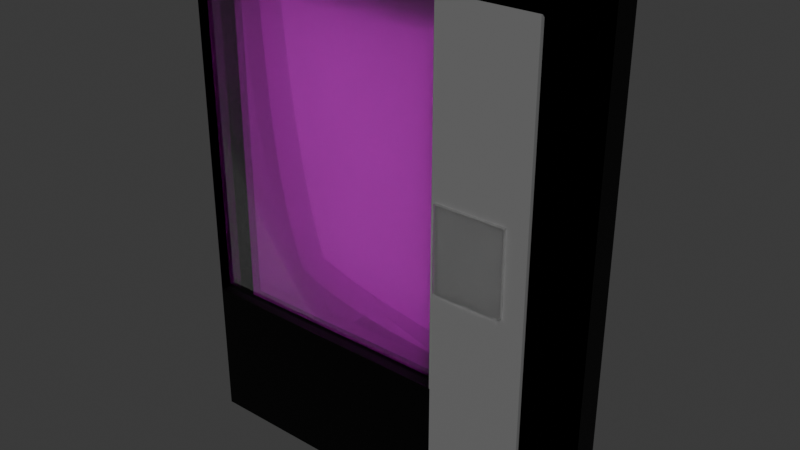# Source: steam.blend  (saved by Blender 4.1.24; exported with 4.5.12 LTS)
import bpy
from mathutils import Matrix  # noqa: F401  (used for matrix-valued properties, if any)

bpy.ops.wm.read_factory_settings(use_empty=True)
scene = bpy.context.scene
scene.name = 'Scene'

# ---- collections
col_collection = bpy.data.collections.new('Collection'); scene.collection.children.link(col_collection)

# ---- images (referenced by path relative to the original .blend; pixels are not part of the script)
import os
ASSET_DIR = os.environ.get("B2B_ASSET_DIR", "")  # directory of the original .blend (textures are referenced by path, not embedded)
HERE = os.path.dirname(os.path.abspath(__file__))  # packed textures are extracted next to this script under _unpacked/

def load_image(name, relpath, width, height, colorspace="sRGB"):
    """Load a texture the original file referenced (path relative to the .blend, or extracted next to this script)."""
    p = next((c for c in (os.path.join(HERE, relpath), os.path.join(ASSET_DIR, relpath)) if relpath and os.path.exists(c)), "")
    if p:
        img = bpy.data.images.load(p, check_existing=True)
        img.name = name
    else:  # same state as the original file: an image datablock whose file is absent (Cycles renders it pink)
        img = bpy.data.images.new(name, width, height)
        img.source = "FILE"
        img.filepath = "//" + (relpath or name)
    img.colorspace_settings.name = colorspace
    return img
img_png = load_image('ตู้กดน้ำ.png', 'project pic/ตู้กดน้ำ.png', 1024, 1024, 'sRGB')

# ---- materials (node trees are filled in below, after node groups)
mat_material = bpy.data.materials.new('Material')
mat_material.alpha_threshold = 0.0
mat_material.use_transparent_shadow = False
mat_material.roughness = 0.5
mat_material.line_color = (0.0, 0.0, 0.0, 1.0)
mat_material_001 = bpy.data.materials.new('Material.001')
mat_material_001.use_transparent_shadow = False
mat_material_002 = bpy.data.materials.new('Material.002')
mat_material_002.alpha_threshold = 0.0
mat_material_002.use_transparent_shadow = False
mat_material_002.roughness = 0.5
mat_material_002.line_color = (0.0, 0.0, 0.0, 1.0)
mat_material_005 = bpy.data.materials.new('Material.005')
mat_material_005.use_transparent_shadow = False
mat_glass = bpy.data.materials.new('glass')
mat_glass.use_raytrace_refraction = True
mat_glass.use_screen_refraction = True
mat_glass.refraction_depth = 0.1
mat_glass.thickness_mode = 'SLAB'

# ---- material node trees
mat_material.use_nodes = True; mat_material.node_tree.nodes.clear()
_N = mat_material.node_tree.nodes; _L = mat_material.node_tree.links
n0 = _N.new('ShaderNodeOutputMaterial'); n0.name = 'Material Output'; n0.location = (300, 300)
n1 = _N.new('ShaderNodeBsdfPrincipled'); n1.name = 'Principled BSDF'; n1.location = (10, 300)
n1.inputs[0].default_value = (0.0, 0.0, 0.0, 1.0)
n1.inputs[1].default_value = 0.5583
n1.inputs[3].default_value = 1.45
_L.new(n1.outputs[0], n0.inputs[0])
n0.is_active_output = True
mat_material_001.use_nodes = True; mat_material_001.node_tree.nodes.clear()
_N = mat_material_001.node_tree.nodes; _L = mat_material_001.node_tree.links
n0 = _N.new('ShaderNodeBsdfPrincipled'); n0.name = 'Principled BSDF'; n0.location = (10, 300)
n0.inputs[0].default_value = (0.1838, 0.1838, 0.1838, 1.0)
n1 = _N.new('ShaderNodeOutputMaterial'); n1.name = 'Material Output'; n1.location = (300, 300)
_L.new(n0.outputs[0], n1.inputs[0])
n1.is_active_output = True
mat_material_002.use_nodes = True; mat_material_002.node_tree.nodes.clear()
_N = mat_material_002.node_tree.nodes; _L = mat_material_002.node_tree.links
n0 = _N.new('ShaderNodeOutputMaterial'); n0.name = 'Material Output'; n0.location = (300, 300)
n1 = _N.new('ShaderNodeBsdfPrincipled'); n1.name = 'Principled BSDF'; n1.location = (10, 300)
n1.inputs[0].default_value = (0.0, 0.0, 0.0, 1.0)
n1.inputs[1].default_value = 0.5583
n1.inputs[3].default_value = 1.45
_L.new(n1.outputs[0], n0.inputs[0])
n0.is_active_output = True
mat_material_005.use_nodes = True; mat_material_005.node_tree.nodes.clear()
_N = mat_material_005.node_tree.nodes; _L = mat_material_005.node_tree.links
n0 = _N.new('ShaderNodeBsdfPrincipled'); n0.name = 'Principled BSDF'; n0.location = (10, 300)
n1 = _N.new('ShaderNodeOutputMaterial'); n1.name = 'Material Output'; n1.location = (300, 300)
n2 = _N.new('ShaderNodeTexImage'); n2.name = 'Image Texture'; n2.location = (-280, 280)
n2.image = img_png
_L.new(n0.outputs[0], n1.inputs[0])
_L.new(n2.outputs[0], n0.inputs[0])
n1.is_active_output = True
mat_glass.use_nodes = True; mat_glass.node_tree.nodes.clear()
_N = mat_glass.node_tree.nodes; _L = mat_glass.node_tree.links
n0 = _N.new('ShaderNodeBsdfPrincipled'); n0.name = 'Principled BSDF'; n0.location = (-388, 249)
n0.inputs[0].default_value = (1.0, 1.0, 1.0, 1.0)
n0.inputs[1].default_value = 1.0
n0.inputs[2].default_value = 0.0
n1 = _N.new('ShaderNodeOutputMaterial'); n1.name = 'Material Output'; n1.location = (784, 148)
n2 = _N.new('ShaderNodeBsdfGlass'); n2.name = 'Glass BSDF'; n2.location = (-52, 25)
n2.inputs[2].default_value = 0.8
n3 = _N.new('ShaderNodeMixShader'); n3.name = 'Mix Shader'; n3.location = (243, 204)
n3.inputs[0].default_value = 0.8
n4 = _N.new('ShaderNodeBsdfTransparent'); n4.name = 'Transparent BSDF'; n4.location = (311, -40)
n5 = _N.new('ShaderNodeMixShader'); n5.name = 'Mix Shader.001'; n5.location = (519, 181)
n5.inputs[0].default_value = 0.4
n6 = _N.new('ShaderNodeValue'); n6.name = 'Value'; n6.location = (784, -12)
n6.outputs[0].default_value = 0.1
_L.new(n5.outputs[0], n1.inputs[0])
_L.new(n0.outputs[0], n3.inputs[1])
_L.new(n2.outputs[0], n3.inputs[2])
_L.new(n3.outputs[0], n5.inputs[1])
_L.new(n4.outputs[0], n5.inputs[2])
_L.new(n6.outputs[0], n1.inputs[3])
n1.is_active_output = True

# ---- world
world_world = bpy.data.worlds.new('World'); scene.world = world_world
world_world.use_nodes = True; world_world.node_tree.nodes.clear()
_N = world_world.node_tree.nodes; _L = world_world.node_tree.links
n0 = _N.new('ShaderNodeOutputWorld'); n0.name = 'World Output'; n0.location = (300, 300)
n1 = _N.new('ShaderNodeBackground'); n1.name = 'Background'; n1.location = (10, 300)
n1.inputs[0].default_value = (0.05088, 0.05088, 0.05088, 1.0)
_L.new(n1.outputs[0], n0.inputs[0])
n0.is_active_output = True
world_world.color = (0.05088, 0.05088, 0.05088)
world_world.use_sun_shadow = False
world_world.sun_shadow_jitter_overblur = 0.0

# ---- meshes
me_cube = bpy.data.meshes.new('Cube')
me_cube.from_pydata([(1.0, 1.0, 1.0), (1.0, 1.0, -1.0), (1.0, -1.0, 1.0), (1.0, -1.0, -1.0), (-1.0, 1.0, 1.0), (-1.0, 1.0, -1.0), (-1.0, -1.0, 1.0), (-1.0, -1.0, -1.0), (-1.0, 0.3341, -1.0), (-1.0, 0.3341, 1.0), (1.0, 0.3341, 1.0), (1.0, 0.3341, -1.0), (-1.0, 0.5457, -1.0), (-1.0, 0.5457, 1.0), (1.0, 0.5457, 1.0), (1.0, 0.5457, -1.0), (-1.0, 0.3649, -1.0), (-1.0, 0.3649, 1.0), (1.0, 0.3649, 1.0), (1.0, 0.3649, -1.0), (0.4745, -1.015, -0.9807), (0.4745, -1.015, 0.9986), (0.4745, -0.8538, -0.9807), (0.4745, -0.8538, 0.9986), (0.9872, -1.015, -0.9807), (0.9872, -1.015, 0.9986), (0.9872, -0.8538, -0.9807), (0.9872, -0.8538, 0.9986), (-0.9945, -1.015, -1.019), (-0.9945, -1.015, -0.4503), (-0.9945, -0.8538, -1.019), (-0.9945, -0.8538, -0.4503), (0.4789, -1.015, -1.019), (0.4789, -1.015, -0.4503), (0.4789, -0.8538, -1.019), (0.4789, -0.8538, -0.4503), (-0.9767, -0.2712, -0.5418), (0.4971, -0.2712, -0.5418), (-0.9767, -0.2712, 0.9814), (0.4971, -0.2712, 0.9814), (-0.9818, -0.8782, -0.6429), (-0.9818, -0.8782, 0.967), (-0.9818, -0.6495, -0.6429), (-0.9818, -0.6495, 0.967), (0.5146, -0.8782, -0.6429), (0.5146, -0.8782, 0.967), (0.5146, -0.6495, -0.6429), (0.5146, -0.6495, 0.967), (0.4983, -1.065, -0.03768), (0.4983, -1.065, 0.297), (0.4983, -0.8723, -0.03768), (0.4983, -0.8723, 0.297), (0.8752, -1.065, -0.03768), (0.8752, -1.065, 0.297), (0.8752, -0.8723, -0.03768), (0.8752, -0.8723, 0.297)], [], [(0, 4, 6, 2), (6, 7, 8, 9), (7, 6, 4, 5), (5, 1, 3, 7), (1, 0, 2, 3), (5, 4, 0, 1), (10, 9, 13, 14), (7, 3, 11, 8), (2, 6, 9, 10), (3, 2, 10, 11), (12, 15, 19, 16), (9, 8, 12, 13), (8, 11, 15, 12), (11, 10, 14, 15), (19, 18, 17, 16), (15, 14, 18, 19), (14, 13, 17, 18), (13, 12, 16, 17), (20, 21, 23, 22), (22, 23, 27, 26), (26, 27, 25, 24), (24, 25, 21, 20), (22, 26, 24, 20), (27, 23, 21, 25), (28, 29, 31, 30), (30, 31, 35, 34), (34, 35, 33, 32), (32, 33, 29, 28), (30, 34, 32, 28), (35, 31, 29, 33), (36, 37, 39, 38), (40, 41, 43, 42), (42, 43, 47, 46), (46, 47, 45, 44), (44, 45, 41, 40), (42, 46, 44, 40), (47, 43, 41, 45), (48, 49, 51, 50), (50, 51, 55, 54), (54, 55, 53, 52), (52, 53, 49, 48), (50, 54, 52, 48), (55, 51, 49, 53)])
me_cube.polygons.foreach_set('material_index', [0, 0, 0, 0, 0, 0, 0, 0, 0, 0, 0, 0, 0, 0, 0, 0, 0, 0, 1, 1, 1, 1, 1, 1, 2, 2, 2, 2, 2, 2, 3, 4, 4, 4, 4, 4, 4, 4, 4, 4, 4, 4, 4])
_uv = me_cube.uv_layers.new(name='UVMap')
_uv.uv.foreach_set('vector', [0.625, 0.5, 0.875, 0.5, 0.875, 0.75, 0.625, 0.75, 0.625, 0.0, 0.375, 0.0, 0.375, 0.0, 0.625, 0.0, 0.375, 0.0, 0.625, 0.0, 0.625, 0.25, 0.375, 0.25, 0.125, 0.5, 0.375, 0.5, 0.375, 0.75, 0.125, 0.75, 0.375, 0.5, 0.625, 0.5, 0.625, 0.75, 0.375, 0.75, 0.375, 0.25, 0.625, 0.25, 0.625, 0.5, 0.375, 0.5, 0.625, 0.75, 0.875, 0.75, 0.875, 0.75, 0.625, 0.75, 0.125, 0.75, 0.375, 0.75, 0.375, 0.75, 0.125, 0.75, 0.625, 0.75, 0.875, 0.75, 0.875, 0.75, 0.625, 0.75, 0.375, 0.75, 0.625, 0.75, 0.625, 0.75, 0.375, 0.75, 0.125, 0.75, 0.375, 0.75, 0.375, 0.75, 0.125, 0.75, 0.625, 0.0, 0.375, 0.0, 0.375, 0.0, 0.625, 0.0, 0.125, 0.75, 0.375, 0.75, 0.375, 0.75, 0.125, 0.75, 0.375, 0.75, 0.625, 0.75, 0.625, 0.75, 0.375, 0.75, 0.375, 0.75, 0.625, 0.75, 0.625, 1.0, 0.375, 1.0, 0.375, 0.75, 0.625, 0.75, 0.625, 0.75, 0.375, 0.75, 0.625, 0.75, 0.875, 0.75, 0.875, 0.75, 0.625, 0.75, 0.625, 0.0, 0.375, 0.0, 0.375, 0.0, 0.625, 0.0, 0.375, 0.0, 0.625, 0.0, 0.625, 0.25, 0.375, 0.25, 0.375, 0.25, 0.625, 0.25, 0.625, 0.5, 0.375, 0.5, 0.375, 0.5, 0.625, 0.5, 0.625, 0.75, 0.375, 0.75, 0.375, 0.75, 0.625, 0.75, 0.625, 1.0, 0.375, 1.0, 0.125, 0.5, 0.375, 0.5, 0.375, 0.75, 0.125, 0.75, 0.625, 0.5, 0.875, 0.5, 0.875, 0.75, 0.625, 0.75, 0.375, 0.0, 0.625, 0.0, 0.625, 0.25, 0.375, 0.25, 0.375, 0.25, 0.625, 0.25, 0.625, 0.5, 0.375, 0.5, 0.375, 0.5, 0.625, 0.5, 0.625, 0.75, 0.375, 0.75, 0.375, 0.75, 0.625, 0.75, 0.625, 1.0, 0.375, 1.0, 0.125, 0.5, 0.375, 0.5, 0.375, 0.75, 0.125, 0.75, 0.625, 0.5, 0.875, 0.5, 0.875, 0.75, 0.625, 0.75, 0.0, 0.0, 1.0, 0.0, 1.0, 1.0, 0.0, 1.0, 0.375, 0.0, 0.625, 0.0, 0.625, 0.25, 0.375, 0.25, 0.375, 0.25, 0.625, 0.25, 0.625, 0.5, 0.375, 0.5, 0.375, 0.5, 0.625, 0.5, 0.625, 0.75, 0.375, 0.75, 0.375, 0.75, 0.625, 0.75, 0.625, 1.0, 0.375, 1.0, 0.125, 0.5, 0.375, 0.5, 0.375, 0.75, 0.125, 0.75, 0.625, 0.5, 0.875, 0.5, 0.875, 0.75, 0.625, 0.75, 0.375, 0.0, 0.625, 0.0, 0.625, 0.25, 0.375, 0.25, 0.375, 0.25, 0.625, 0.25, 0.625, 0.5, 0.375, 0.5, 0.375, 0.5, 0.625, 0.5, 0.625, 0.75, 0.375, 0.75, 0.375, 0.75, 0.625, 0.75, 0.625, 1.0, 0.375, 1.0, 0.125, 0.5, 0.375, 0.5, 0.375, 0.75, 0.125, 0.75, 0.625, 0.5, 0.875, 0.5, 0.875, 0.75, 0.625, 0.75])
me_cube.materials.append(mat_material)
me_cube.materials.append(mat_material_001)
me_cube.materials.append(mat_material_002)
me_cube.materials.append(mat_material_005)
me_cube.materials.append(mat_glass)
me_cube.use_mirror_vertex_groups = False
me_cube.update()

# ---- objects
ob_cube = bpy.data.objects.new('Cube', me_cube)
ob_empty = bpy.data.objects.new('Empty', None)

# ---- transforms, parenting, visibility, modifiers, constraints
ob_cube.location = (0.0, 1.644, 6.09)
ob_cube.scale = (4.461, 1.604, 5.975)
ob_cube.lock_rotations_4d = False
ob_cube.empty_display_type = 'ARROWS'
ob_cube.lineart.crease_threshold = 0.0
ob_empty.location = (1.824, 11.55, 13.47)
ob_empty.rotation_euler = (1.593, 0.01597, -1.012)
ob_empty.empty_display_type = 'IMAGE'
ob_empty.empty_display_size = 5.0

# ---- collection membership
col_collection.objects.link(ob_cube)
col_collection.objects.link(ob_empty)

# ---- scene / render settings (as saved in the file)
scene.frame_start = 1; scene.frame_end = 250; scene.frame_set(0)
scene.render.engine = 'BLENDER_EEVEE_NEXT'
scene.cycles.sampling_pattern = 'TABULATED_SOBOL'
scene.eevee.ray_tracing_options.trace_max_roughness = 0.0
bpy.context.view_layer.update()

# ---- added for rendering (the .blend has no active camera and no usable light): camera, sun
cam_auto = bpy.data.cameras.new('AutoCamera')
cam_auto.lens = 50.0
cam_auto.sensor_width = 36.0
cam_auto.clip_end = 1000.0
ob_auto_camera = bpy.data.objects.new('AutoCamera', cam_auto)
scene.collection.objects.link(ob_auto_camera)
ob_auto_camera.location = (14.2189, -15.4703, 17.4072)
ob_auto_camera.rotation_euler = (1.09748, -7.21219e-08, 0.694738)
scene.camera = ob_auto_camera
light_auto_sun = bpy.data.lights.new('AutoSun', 'SUN')
light_auto_sun.energy = 3.0
light_auto_sun.angle = 0.0523599
ob_auto_sun = bpy.data.objects.new('AutoSun', light_auto_sun)
scene.collection.objects.link(ob_auto_sun)
ob_auto_sun.rotation_euler = (0.872665, 0.174533, 0.523599)
bpy.context.view_layer.update()
